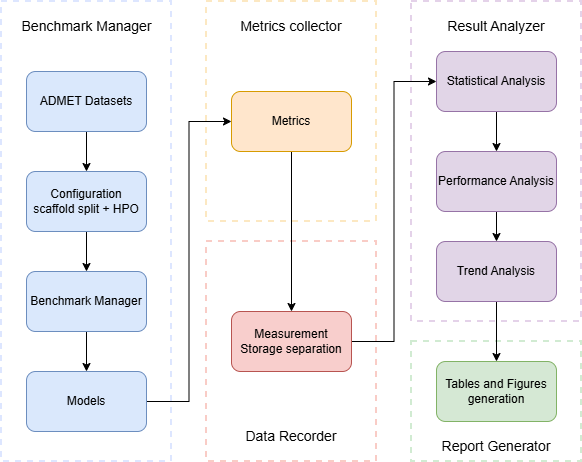

The diagram above was exported from draw.io. Its source (the exported page's mxGraphModel, read from the mxfile embedded in the PNG):
<mxGraphModel dx="1030" dy="1627" grid="1" gridSize="10" guides="1" tooltips="1" connect="1" arrows="1" fold="1" page="1" pageScale="1" pageWidth="850" pageHeight="1100" math="0" shadow="0">
  <root>
    <mxCell id="0" />
    <mxCell id="1" parent="0" />
    <mxCell id="7EVBnRwzKaroHyl5ErYI-18" parent="1" style="whiteSpace=wrap;html=1;dashed=1;strokeWidth=2;strokeColor=light-dark(#d1ebd2, #ededed);" value="" vertex="1">
      <mxGeometry height="120" width="170" x="425" y="340" as="geometry" />
    </mxCell>
    <mxCell id="7EVBnRwzKaroHyl5ErYI-17" parent="1" style="whiteSpace=wrap;html=1;dashed=1;strokeColor=light-dark(#e4d2e9, #ededed);strokeWidth=2;" value="" vertex="1">
      <mxGeometry height="320" width="170" x="425" as="geometry" />
    </mxCell>
    <mxCell id="7EVBnRwzKaroHyl5ErYI-16" parent="1" style="whiteSpace=wrap;html=1;dashed=1;strokeColor=light-dark(#f9ccc6, #ededed);strokeWidth=2;" value="" vertex="1">
      <mxGeometry height="220" width="170" x="220" y="240" as="geometry" />
    </mxCell>
    <mxCell id="7EVBnRwzKaroHyl5ErYI-15" parent="1" style="whiteSpace=wrap;html=1;dashed=1;strokeColor=light-dark(#fce8c2, #ededed);strokeWidth=2;" value="" vertex="1">
      <mxGeometry height="220" width="170" x="220" as="geometry" />
    </mxCell>
    <mxCell id="7EVBnRwzKaroHyl5ErYI-14" parent="1" style="whiteSpace=wrap;html=1;dashed=1;strokeColor=light-dark(#dde6ff, #ededed);strokeWidth=2;" value="" vertex="1">
      <mxGeometry height="460" width="170" x="15" as="geometry" />
    </mxCell>
    <mxCell id="7EVBnRwzKaroHyl5ErYI-21" edge="1" parent="1" source="7EVBnRwzKaroHyl5ErYI-1" style="edgeStyle=orthogonalEdgeStyle;rounded=0;orthogonalLoop=1;jettySize=auto;html=1;" target="7EVBnRwzKaroHyl5ErYI-4">
      <mxGeometry relative="1" as="geometry" />
    </mxCell>
    <mxCell id="7EVBnRwzKaroHyl5ErYI-1" parent="1" style="rounded=1;whiteSpace=wrap;html=1;fillColor=#dae8fc;strokeColor=#6c8ebf;" value="Benchmark&amp;nbsp;&lt;span style=&quot;background-color: transparent; color: light-dark(rgb(0, 0, 0), rgb(255, 255, 255));&quot;&gt;Manager&lt;/span&gt;" vertex="1">
      <mxGeometry height="60" width="120" x="40" y="270" as="geometry" />
    </mxCell>
    <mxCell id="7EVBnRwzKaroHyl5ErYI-20" edge="1" parent="1" source="7EVBnRwzKaroHyl5ErYI-2" style="edgeStyle=orthogonalEdgeStyle;rounded=0;orthogonalLoop=1;jettySize=auto;html=1;entryX=0.5;entryY=0;entryDx=0;entryDy=0;" target="7EVBnRwzKaroHyl5ErYI-1">
      <mxGeometry relative="1" as="geometry" />
    </mxCell>
    <mxCell id="7EVBnRwzKaroHyl5ErYI-2" parent="1" style="rounded=1;whiteSpace=wrap;html=1;fillColor=#dae8fc;strokeColor=#6c8ebf;" value="Configuration&lt;div&gt;scaffold split + HPO&lt;/div&gt;" vertex="1">
      <mxGeometry height="60" width="120" x="40" y="170" as="geometry" />
    </mxCell>
    <mxCell id="7EVBnRwzKaroHyl5ErYI-19" edge="1" parent="1" source="7EVBnRwzKaroHyl5ErYI-3" style="edgeStyle=orthogonalEdgeStyle;rounded=0;orthogonalLoop=1;jettySize=auto;html=1;" target="7EVBnRwzKaroHyl5ErYI-2">
      <mxGeometry relative="1" as="geometry" />
    </mxCell>
    <mxCell id="7EVBnRwzKaroHyl5ErYI-3" parent="1" style="rounded=1;whiteSpace=wrap;html=1;fillColor=#dae8fc;strokeColor=#6c8ebf;" value="ADMET Datasets" vertex="1">
      <mxGeometry height="60" width="120" x="40" y="70" as="geometry" />
    </mxCell>
    <mxCell id="7EVBnRwzKaroHyl5ErYI-22" edge="1" parent="1" source="7EVBnRwzKaroHyl5ErYI-4" style="edgeStyle=orthogonalEdgeStyle;rounded=0;orthogonalLoop=1;jettySize=auto;html=1;entryX=0;entryY=0.5;entryDx=0;entryDy=0;" target="7EVBnRwzKaroHyl5ErYI-5">
      <mxGeometry relative="1" as="geometry" />
    </mxCell>
    <mxCell id="7EVBnRwzKaroHyl5ErYI-4" parent="1" style="rounded=1;whiteSpace=wrap;html=1;fillColor=#dae8fc;strokeColor=#6c8ebf;" value="Models" vertex="1">
      <mxGeometry height="60" width="120" x="40" y="370" as="geometry" />
    </mxCell>
    <mxCell id="7EVBnRwzKaroHyl5ErYI-23" edge="1" parent="1" source="7EVBnRwzKaroHyl5ErYI-5" style="edgeStyle=orthogonalEdgeStyle;rounded=0;orthogonalLoop=1;jettySize=auto;html=1;" target="7EVBnRwzKaroHyl5ErYI-7">
      <mxGeometry relative="1" as="geometry" />
    </mxCell>
    <mxCell id="7EVBnRwzKaroHyl5ErYI-5" parent="1" style="rounded=1;whiteSpace=wrap;html=1;fillColor=#ffe6cc;strokeColor=#d79b00;" value="Metrics" vertex="1">
      <mxGeometry height="60" width="120" x="245" y="90" as="geometry" />
    </mxCell>
    <mxCell id="7EVBnRwzKaroHyl5ErYI-24" edge="1" parent="1" source="7EVBnRwzKaroHyl5ErYI-7" style="edgeStyle=orthogonalEdgeStyle;rounded=0;orthogonalLoop=1;jettySize=auto;html=1;entryX=0;entryY=0.5;entryDx=0;entryDy=0;" target="7EVBnRwzKaroHyl5ErYI-9">
      <mxGeometry relative="1" as="geometry" />
    </mxCell>
    <mxCell id="7EVBnRwzKaroHyl5ErYI-7" parent="1" style="rounded=1;whiteSpace=wrap;html=1;fillColor=#f8cecc;strokeColor=#b85450;" value="Measurement Storage separation" vertex="1">
      <mxGeometry height="60" width="120" x="245" y="310" as="geometry" />
    </mxCell>
    <mxCell id="7EVBnRwzKaroHyl5ErYI-25" edge="1" parent="1" source="7EVBnRwzKaroHyl5ErYI-9" style="edgeStyle=orthogonalEdgeStyle;rounded=0;orthogonalLoop=1;jettySize=auto;html=1;" target="7EVBnRwzKaroHyl5ErYI-11">
      <mxGeometry relative="1" as="geometry" />
    </mxCell>
    <mxCell id="7EVBnRwzKaroHyl5ErYI-9" parent="1" style="rounded=1;whiteSpace=wrap;html=1;fillColor=#e1d5e7;strokeColor=#9673a6;" value="Statistical Analysis" vertex="1">
      <mxGeometry height="60" width="120" x="450" y="50" as="geometry" />
    </mxCell>
    <mxCell id="7EVBnRwzKaroHyl5ErYI-27" edge="1" parent="1" source="7EVBnRwzKaroHyl5ErYI-10" style="edgeStyle=orthogonalEdgeStyle;rounded=0;orthogonalLoop=1;jettySize=auto;html=1;entryX=0.5;entryY=0;entryDx=0;entryDy=0;" target="7EVBnRwzKaroHyl5ErYI-12">
      <mxGeometry relative="1" as="geometry" />
    </mxCell>
    <mxCell id="7EVBnRwzKaroHyl5ErYI-10" parent="1" style="rounded=1;whiteSpace=wrap;html=1;fillColor=#e1d5e7;strokeColor=#9673a6;" value="Trend Analysis" vertex="1">
      <mxGeometry height="60" width="120" x="450" y="240" as="geometry" />
    </mxCell>
    <mxCell id="7EVBnRwzKaroHyl5ErYI-26" edge="1" parent="1" source="7EVBnRwzKaroHyl5ErYI-11" style="edgeStyle=orthogonalEdgeStyle;rounded=0;orthogonalLoop=1;jettySize=auto;html=1;entryX=0.5;entryY=0;entryDx=0;entryDy=0;" target="7EVBnRwzKaroHyl5ErYI-10">
      <mxGeometry relative="1" as="geometry" />
    </mxCell>
    <mxCell id="7EVBnRwzKaroHyl5ErYI-11" parent="1" style="rounded=1;whiteSpace=wrap;html=1;fillColor=#e1d5e7;strokeColor=#9673a6;" value="Performance Analysis" vertex="1">
      <mxGeometry height="60" width="120" x="450" y="150" as="geometry" />
    </mxCell>
    <mxCell id="7EVBnRwzKaroHyl5ErYI-12" parent="1" style="rounded=1;whiteSpace=wrap;html=1;fillColor=#d5e8d4;strokeColor=#82b366;" value="Tables and Figures generation" vertex="1">
      <mxGeometry height="60" width="120" x="450" y="360" as="geometry" />
    </mxCell>
    <mxCell id="7EVBnRwzKaroHyl5ErYI-29" parent="1" style="text;html=1;whiteSpace=wrap;strokeColor=none;fillColor=none;align=center;verticalAlign=middle;rounded=0;" value="&lt;div&gt;&lt;font style=&quot;font-size: 14px;&quot;&gt;Benchmark&amp;nbsp;&lt;/font&gt;&lt;span style=&quot;font-size: 14px; background-color: transparent; color: light-dark(rgb(0, 0, 0), rgb(255, 255, 255));&quot;&gt;Manager&lt;/span&gt;&lt;/div&gt;" vertex="1">
      <mxGeometry height="30" width="142.5" x="28.75" y="10" as="geometry" />
    </mxCell>
    <mxCell id="7EVBnRwzKaroHyl5ErYI-30" parent="1" style="text;html=1;whiteSpace=wrap;strokeColor=none;fillColor=none;align=center;verticalAlign=middle;rounded=0;" value="&lt;font style=&quot;font-size: 14px;&quot;&gt;Metrics collector&lt;/font&gt;" vertex="1">
      <mxGeometry height="30" width="110" x="250" y="10" as="geometry" />
    </mxCell>
    <mxCell id="7EVBnRwzKaroHyl5ErYI-32" parent="1" style="text;html=1;whiteSpace=wrap;strokeColor=none;fillColor=none;align=center;verticalAlign=middle;rounded=0;" value="&lt;div&gt;&lt;span style=&quot;font-size: 14px;&quot;&gt;Data Recorder&lt;/span&gt;&lt;/div&gt;" vertex="1">
      <mxGeometry height="30" width="110" x="250" y="420" as="geometry" />
    </mxCell>
    <mxCell id="7EVBnRwzKaroHyl5ErYI-33" parent="1" style="text;html=1;whiteSpace=wrap;strokeColor=none;fillColor=none;align=center;verticalAlign=middle;rounded=0;" value="&lt;div&gt;&lt;span style=&quot;font-size: 14px;&quot;&gt;Result Analyzer&lt;/span&gt;&lt;/div&gt;" vertex="1">
      <mxGeometry height="30" width="110" x="455" y="10" as="geometry" />
    </mxCell>
    <mxCell id="7EVBnRwzKaroHyl5ErYI-34" parent="1" style="text;html=1;whiteSpace=wrap;strokeColor=none;fillColor=none;align=center;verticalAlign=middle;rounded=0;" value="&lt;div&gt;&lt;span style=&quot;font-size: 14px;&quot;&gt;Report Generator&lt;/span&gt;&lt;/div&gt;" vertex="1">
      <mxGeometry height="30" width="120" x="450" y="430" as="geometry" />
    </mxCell>
  </root>
</mxGraphModel>